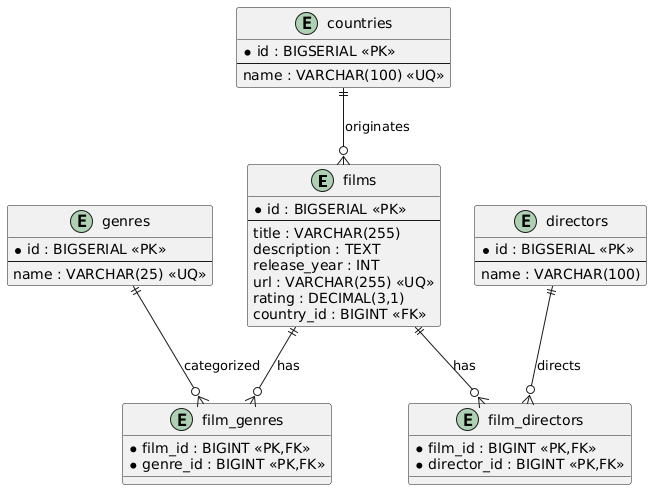

The diagram above was rendered by PlantUML. Its source (embedded in the PNG):
@startuml
' Define entities as UML classes
entity "films" as FILMS {
  * id : BIGSERIAL <<PK>>
  --
  title : VARCHAR(255)
  description : TEXT
  release_year : INT
  url : VARCHAR(255) <<UQ>>
  rating : DECIMAL(3,1)
  country_id : BIGINT <<FK>>
}

entity "countries" as COUNTRIES {
  * id : BIGSERIAL <<PK>>
  --
  name : VARCHAR(100) <<UQ>>
}

entity "genres" as GENRES {
  * id : BIGSERIAL <<PK>>
  --
  name : VARCHAR(25) <<UQ>>
}

entity "directors" as DIRECTORS {
  * id : BIGSERIAL <<PK>>
  --
  name : VARCHAR(100)
}

entity "film_genres" as FILM_GENRES {
  * film_id : BIGINT <<PK,FK>>
  * genre_id : BIGINT <<PK,FK>>
}

entity "film_directors" as FILM_DIRECTORS {
  * film_id : BIGINT <<PK,FK>>
  * director_id : BIGINT <<PK,FK>>
}

' Define relationships
COUNTRIES ||--o{ FILMS       : "originates"
FILMS     ||--o{ FILM_GENRES : "has"
GENRES    ||--o{ FILM_GENRES : "categorized"
FILMS     ||--o{ FILM_DIRECTORS : "has"
DIRECTORS ||--o{ FILM_DIRECTORS : "directs"
@enduml